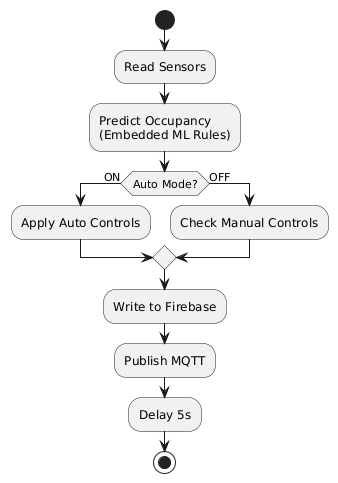

The diagram above was rendered by PlantUML. Its source (embedded in the PNG):
@startuml
start
:Read Sensors;
:Predict Occupancy
(Embedded ML Rules);
if (Auto Mode?) then (ON)
  :Apply Auto Controls;
else (OFF)
  :Check Manual Controls;
endif
:Write to Firebase;
:Publish MQTT;
:Delay 5s;
stop
@enduml